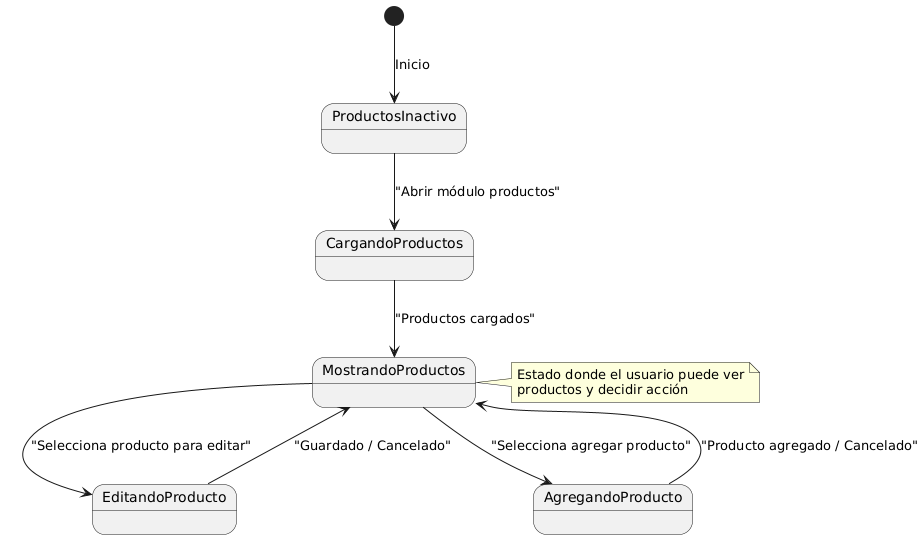

The diagram above was rendered by PlantUML. Its source (embedded in the PNG):
@startuml
[*] --> ProductosInactivo : Inicio

ProductosInactivo --> CargandoProductos : "Abrir módulo productos"
CargandoProductos --> MostrandoProductos : "Productos cargados"
MostrandoProductos --> EditandoProducto : "Selecciona producto para editar"
MostrandoProductos --> AgregandoProducto : "Selecciona agregar producto"
EditandoProducto --> MostrandoProductos : "Guardado / Cancelado"
AgregandoProducto --> MostrandoProductos : "Producto agregado / Cancelado"

note right of MostrandoProductos
  Estado donde el usuario puede ver
  productos y decidir acción
end note
@enduml